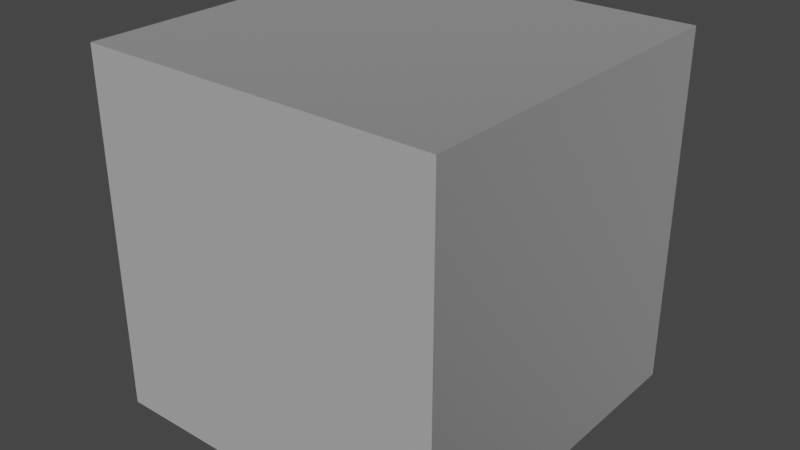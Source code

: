 # Source: Apex_Shader.blend  (saved by Blender 3.2.14; exported with 4.5.12 LTS)
import bpy
from mathutils import Matrix  # noqa: F401  (used for matrix-valued properties, if any)

bpy.ops.wm.read_factory_settings(use_empty=True)
scene = bpy.context.scene
scene.name = 'Scene'

# ---- collections
col_collection = bpy.data.collections.new('Collection'); scene.collection.children.link(col_collection)

# ---- materials (node trees are filled in below, after node groups)
mat_material = bpy.data.materials.new('Material')
mat_material.alpha_threshold = 0.0
mat_material.use_transparent_shadow = False
mat_material.line_color = (0.0, 0.0, 0.0, 1.0)

# ---- node groups
ng_cores_apex_shader__1_3 = bpy.data.node_groups.new('Cores Apex Shader  1.3', 'ShaderNodeTree')
_s = ng_cores_apex_shader__1_3.interface.new_socket(name='BSDF', in_out='OUTPUT', socket_type='NodeSocketShader')
_s = ng_cores_apex_shader__1_3.interface.new_socket(name='Cycles//Eevee', in_out='INPUT', socket_type='NodeSocketFloat')
_s.min_value = 0.0
_s.max_value = 0.1
_s = ng_cores_apex_shader__1_3.interface.new_socket(name='Albedo', in_out='INPUT', socket_type='NodeSocketColor')
_s.default_value = (0.5, 0.5, 0.5, 1.0)
_s = ng_cores_apex_shader__1_3.interface.new_socket(name='Specular', in_out='INPUT', socket_type='NodeSocketColor')
_s = ng_cores_apex_shader__1_3.interface.new_socket(name='Glossy', in_out='INPUT', socket_type='NodeSocketColor')
_s = ng_cores_apex_shader__1_3.interface.new_socket(name='Normal', in_out='INPUT', socket_type='NodeSocketColor')
_s.default_value = (0.8, 0.8, 0.8, 1.0)
_s = ng_cores_apex_shader__1_3.interface.new_socket(name=' ', in_out='INPUT', socket_type='NodeSocketVector')
_s.min_value = 0.0
_s.max_value = 1.0
_s.hide_value = True
_s = ng_cores_apex_shader__1_3.interface.new_socket(name='AO', in_out='INPUT', socket_type='NodeSocketColor')
_s.default_value = (0.5, 0.5, 0.5, 1.0)
_s = ng_cores_apex_shader__1_3.interface.new_socket(name='AO Strength', in_out='INPUT', socket_type='NodeSocketFloat')
_s.subtype = 'FACTOR'
_s.default_value = 0.5
_s.min_value = 0.0
_s.max_value = 1.0
_s = ng_cores_apex_shader__1_3.interface.new_socket(name='Cavity', in_out='INPUT', socket_type='NodeSocketColor')
_s.default_value = (1.0, 1.0, 1.0, 1.0)
_s = ng_cores_apex_shader__1_3.interface.new_socket(name='Cavity Strength', in_out='INPUT', socket_type='NodeSocketFloat')
_s.subtype = 'FACTOR'
_s.default_value = 0.5
_s.min_value = 0.0
_s.max_value = 1.0
_s = ng_cores_apex_shader__1_3.interface.new_socket(name=' ', in_out='INPUT', socket_type='NodeSocketVector')
_s.min_value = 0.0
_s.max_value = 1.0
_s.hide_value = True
_s = ng_cores_apex_shader__1_3.interface.new_socket(name='Emission', in_out='INPUT', socket_type='NodeSocketColor')
_s = ng_cores_apex_shader__1_3.interface.new_socket(name='Emission Color', in_out='INPUT', socket_type='NodeSocketColor')
_s.default_value = (1.0, 0.2591, 0.0, 1.0)
_s = ng_cores_apex_shader__1_3.interface.new_socket(name='Emission Strength', in_out='INPUT', socket_type='NodeSocketFloat')
_s.default_value = 5.0
_s.min_value = 0.0
_s.max_value = 2.5e+04
_s = ng_cores_apex_shader__1_3.interface.new_socket(name=' ', in_out='INPUT', socket_type='NodeSocketVector')
_s.min_value = 0.0
_s.max_value = 1.0
_s.hide_value = True
_s = ng_cores_apex_shader__1_3.interface.new_socket(name='Subsurface', in_out='INPUT', socket_type='NodeSocketFloat')
_s.subtype = 'FACTOR'
_s.min_value = 0.0
_s.max_value = 1.0
_s = ng_cores_apex_shader__1_3.interface.new_socket(name='Subsurface Color', in_out='INPUT', socket_type='NodeSocketColor')
_s.default_value = (0.4961, 0.1371, 0.03121, 1.0)
_s = ng_cores_apex_shader__1_3.interface.new_socket(name=' ', in_out='INPUT', socket_type='NodeSocketVector')
_s.min_value = 0.0
_s.max_value = 1.0
_s.hide_value = True
_s = ng_cores_apex_shader__1_3.interface.new_socket(name='Cycles Specular', in_out='INPUT', socket_type='NodeSocketFloat')
_s.subtype = 'FACTOR'
_s.default_value = 0.5
_s.min_value = 0.0
_s.max_value = 1.0
_s = ng_cores_apex_shader__1_3.interface.new_socket(name='Cycles  Metalic', in_out='INPUT', socket_type='NodeSocketFloat')
_s.default_value = 0.3
_s.min_value = -1.0
_s.max_value = 1.0
_s = ng_cores_apex_shader__1_3.interface.new_socket(name='Cycles Color Spec Metalic', in_out='INPUT', socket_type='NodeSocketFloat')
_s.default_value = 5.0
_s.min_value = 0.0
_s.max_value = 5.0
_N = ng_cores_apex_shader__1_3.nodes; _L = ng_cores_apex_shader__1_3.links
n0 = _N.new('ShaderNodeMix'); n0.name = 'Mix.001'; n0.location = (-15, -174)
n0.hide = True
n0.data_type = 'RGBA'
n0.inputs[6].default_value = (0.0, 0.0, 0.0, 1.0)
n1 = _N.new('ShaderNodeEmission'); n1.name = 'Emission'; n1.location = (455, -171)
n2 = _N.new('ShaderNodeSubsurfaceScattering'); n2.name = 'Subsurface Scattering'; n2.location = (440, -285)
n2.falloff = 'BURLEY'
n2.inputs[1].default_value = 1.0
n3 = _N.new('ShaderNodeInvert'); n3.name = 'Invert'; n3.location = (-366, 138)
n3.hide = True
n4 = _N.new('ShaderNodeCombineColor'); n4.name = 'Combine RGB'; n4.location = (-182, 153)
n4.hide = True
n4.inputs[2].default_value = 1.0
n5 = _N.new('ShaderNodeNormalMap'); n5.name = 'Normal Map'; n5.location = (59, 150)
n5.hide = True
n5.inputs[0].default_value = 1.5
n6 = _N.new('ShaderNodeSeparateColor'); n6.name = 'Separate RGB'; n6.location = (-556, 151)
n6.hide = True
n7 = _N.new('ShaderNodeInvert'); n7.name = 'Invert.001'; n7.location = (-330, 243)
n7.hide = True
n8 = _N.new('ShaderNodeMixShader'); n8.name = 'Mix Shader.001'; n8.location = (930, 227)
n9 = _N.new('ShaderNodeAddShader'); n9.name = 'Add Shader'; n9.location = (1275, 194)
n10 = _N.new('ShaderNodeMixShader'); n10.name = 'Mix Shader'; n10.location = (691, 77)
n11 = _N.new('ShaderNodeMath'); n11.name = 'Math.002'; n11.location = (-776, 501)
n11.operation = 'MULTIPLY'
n11.inputs[2].default_value = 0.0
n12 = _N.new('ShaderNodeBsdfPrincipled'); n12.name = 'Principled BSDF'; n12.location = (394, 854)
n12.distribution = 'GGX'
n12.subsurface_method = 'BURLEY'
n12.inputs[3].default_value = 1.45
n12.inputs[8].default_value = 1.0
n12.inputs[27].default_value = (0.0, 0.0, 0.0, 1.0)
n12.inputs[28].default_value = 1.0
n13 = _N.new('ShaderNodeValToRGB'); n13.name = 'ColorRamp'; n13.location = (-962, 778)
while len(n13.color_ramp.elements) > 1: n13.color_ramp.elements.remove(n13.color_ramp.elements[-1])
n13.color_ramp.elements[0].position = 0.1; n13.color_ramp.elements[0].color = (0.0, 0.0, 0.0, 1.0)
_e = n13.color_ramp.elements.new(1.0); _e.color = (1.0, 1.0, 1.0, 1.0)
n14 = _N.new('NodeGroupOutput'); n14.name = 'Group Output'; n14.location = (1585, 191)
n15 = _N.new('ShaderNodeSeparateColor'); n15.name = 'Separate HSV'; n15.location = (-1665, 392)
n16 = _N.new('ShaderNodeMath'); n16.name = 'Math.004'; n16.location = (-1450, 634)
n16.operation = 'SUBTRACT'
n16.inputs[2].default_value = 0.0
n17 = _N.new('ShaderNodeMix'); n17.name = 'Mix.002'; n17.location = (-623, 868)
n17.data_type = 'RGBA'
n18 = _N.new('ShaderNodeMix'); n18.name = 'Mix.004'; n18.location = (-358, 878)
n18.data_type = 'RGBA'
n19 = _N.new('ShaderNodeMath'); n19.name = 'Math.001'; n19.location = (674, 252)
n19.operation = 'GREATER_THAN'
n19.inputs[1].default_value = 0.09
n19.inputs[2].default_value = 0.0
n20 = _N.new('ShaderNodeMath'); n20.name = 'Math'; n20.location = (-400, 617)
n20.operation = 'MULTIPLY'
n20.inputs[2].default_value = 0.0
n21 = _N.new('ShaderNodeMath'); n21.name = 'Math.003'; n21.location = (-138, 635)
n21.use_clamp = True
n21.inputs[2].default_value = 0.0
n22 = _N.new('ShaderNodeMath'); n22.name = 'Math.005'; n22.location = (82, 677)
n22.use_clamp = True
n22.inputs[2].default_value = 0.0
n23 = _N.new('ShaderNodeValToRGB'); n23.name = 'ColorRamp.001'; n23.location = (-976, 1004)
while len(n23.color_ramp.elements) > 1: n23.color_ramp.elements.remove(n23.color_ramp.elements[-1])
n23.color_ramp.elements[0].position = 0.004545; n23.color_ramp.elements[0].color = (0.0, 0.0, 0.0, 1.0)
_e = n23.color_ramp.elements.new(0.3); _e.color = (1.0, 1.0, 1.0, 1.0)
n24 = _N.new('ShaderNodeMix'); n24.name = 'Mix'; n24.location = (-173, 894)
n24.data_type = 'RGBA'
n24.blend_type = 'MULTIPLY'
n25 = _N.new('ShaderNodeEeveeSpecular'); n25.name = 'Specular'; n25.location = (355, 124)
n26 = _N.new('ShaderNodeMix'); n26.name = 'Mix.003'; n26.location = (83, 919)
n26.data_type = 'RGBA'
n26.blend_type = 'MULTIPLY'
n27 = _N.new('ShaderNodeMix'); n27.name = 'Mix.005'; n27.location = (76, 92)
n27.data_type = 'RGBA'
n27.blend_type = 'MULTIPLY'
n28 = _N.new('NodeGroupInput'); n28.name = 'Group Input'; n28.location = (-1774, 164)
n29 = _N.new('ShaderNodeMix'); n29.name = 'Mix.006'; n29.location = (224, 734)
n29.data_type = 'RGBA'
n30 = _N.new('ShaderNodeMix'); n30.name = 'Mix.007'; n30.location = (124, 734)
n30.data_type = 'RGBA'
n30.inputs[6].default_value = (0.8, 0.8, 0.8, 1.0)
n30.inputs[7].default_value = (1.0, 1.0, 1.0, 1.0)
n31 = _N.new('ShaderNodeMix'); n31.name = 'Mix.008'; n31.location = (224, 734)
n31.data_type = 'RGBA'
n31.inputs[6].default_value = (1.0, 1.0, 1.0, 1.0)
_L.new(n28.outputs[4], n6.inputs[0])
_L.new(n6.outputs[0], n4.inputs[0])
_L.new(n4.outputs[0], n5.inputs[1])
_L.new(n6.outputs[1], n3.inputs[1])
_L.new(n3.outputs[0], n4.inputs[1])
_L.new(n28.outputs[11], n0.inputs[0])
_L.new(n28.outputs[12], n0.inputs[7])
_L.new(n0.outputs[2], n1.inputs[0])
_L.new(n1.outputs[0], n9.inputs[1])
_L.new(n28.outputs[13], n1.inputs[1])
_L.new(n28.outputs[3], n7.inputs[1])
_L.new(n28.outputs[16], n2.inputs[0])
_L.new(n28.outputs[4], n2.inputs[6])
_L.new(n2.outputs[0], n10.inputs[2])
_L.new(n28.outputs[15], n10.inputs[0])
_L.new(n28.outputs[1], n27.inputs[6])
_L.new(n28.outputs[2], n25.inputs[1])
_L.new(n7.outputs[0], n25.inputs[2])
_L.new(n5.outputs[0], n25.inputs[5])
_L.new(n28.outputs[1], n17.inputs[6])
_L.new(n7.outputs[0], n12.inputs[2])
_L.new(n5.outputs[0], n12.inputs[5])
_L.new(n24.outputs[2], n26.inputs[6])
_L.new(n28.outputs[6], n24.inputs[7])
_L.new(n17.outputs[2], n18.inputs[6])
_L.new(n28.outputs[2], n17.inputs[7])
_L.new(n28.outputs[2], n15.inputs[0])
_L.new(n15.outputs[1], n13.inputs[0])
_L.new(n12.outputs[0], n8.inputs[1])
_L.new(n13.outputs[0], n17.inputs[0])
_L.new(n10.outputs[0], n8.inputs[2])
_L.new(n19.outputs[0], n8.inputs[0])
_L.new(n28.outputs[0], n19.inputs[0])
_L.new(n8.outputs[0], n9.inputs[0])
_L.new(n25.outputs[0], n10.inputs[1])
_L.new(n28.outputs[18], n12.inputs[13])
_L.new(n15.outputs[2], n20.inputs[0])
_L.new(n20.outputs[0], n21.inputs[0])
_L.new(n15.outputs[1], n11.inputs[0])
_L.new(n11.outputs[0], n20.inputs[1])
_L.new(n28.outputs[19], n21.inputs[1])
_L.new(n28.outputs[20], n11.inputs[1])
_L.new(n21.outputs[0], n22.inputs[0])
_L.new(n28.outputs[7], n24.inputs[0])
_L.new(n28.outputs[8], n26.inputs[7])
_L.new(n28.outputs[9], n26.inputs[0])
_L.new(n15.outputs[2], n16.inputs[0])
_L.new(n16.outputs[0], n23.inputs[0])
_L.new(n15.outputs[1], n16.inputs[1])
_L.new(n9.outputs[0], n14.inputs[0])
_L.new(n18.outputs[2], n24.inputs[6])
_L.new(n23.outputs[0], n18.inputs[0])
_L.new(n28.outputs[2], n18.inputs[7])
_L.new(n22.outputs[0], n12.inputs[1])
_L.new(n23.outputs[0], n22.inputs[1])
_L.new(n27.outputs[2], n25.inputs[0])
_L.new(n28.outputs[8], n27.inputs[7])
_L.new(n28.outputs[9], n27.inputs[0])
_L.new(n26.outputs[2], n29.inputs[6])
_L.new(n28.outputs[16], n29.inputs[7])
_L.new(n28.outputs[15], n29.inputs[0])
_L.new(n28.outputs[15], n12.inputs[10])
_L.new(n29.outputs[2], n12.inputs[0])
_L.new(n22.outputs[0], n30.inputs[0])
_L.new(n30.outputs[2], n31.inputs[7])
_L.new(n28.outputs[2], n31.inputs[0])
_L.new(n31.outputs[2], n12.inputs[14])
n14.is_active_output = True
ng_pathfinder_emote_uv_transform_node = bpy.data.node_groups.new('Pathfinder Emote UV Transform Node', 'ShaderNodeTree')
_s = ng_pathfinder_emote_uv_transform_node.interface.new_socket(name='Vector', in_out='OUTPUT', socket_type='NodeSocketVector')
_s = ng_pathfinder_emote_uv_transform_node.interface.new_socket(name='Vector', in_out='INPUT', socket_type='NodeSocketVector')
_s.min_value = -1e+04
_s.max_value = 1e+04
_s = ng_pathfinder_emote_uv_transform_node.interface.new_socket(name='Value', in_out='INPUT', socket_type='NodeSocketFloat')
_s.default_value = 0.5
_s.min_value = -1e+04
_s.max_value = 1e+04
_N = ng_pathfinder_emote_uv_transform_node.nodes; _L = ng_pathfinder_emote_uv_transform_node.links
n0 = _N.new('ShaderNodeMath'); n0.name = 'Math.006'; n0.location = (-84, -226)
n0.hide = True
n0.operation = 'GREATER_THAN'
n0.inputs[1].default_value = 0.1
n1 = _N.new('ShaderNodeMath'); n1.name = 'Math.007'; n1.location = (-86, -313)
n1.hide = True
n1.operation = 'GREATER_THAN'
n1.inputs[1].default_value = 1.1
n2 = _N.new('ShaderNodeMath'); n2.name = 'Math.010'; n2.location = (278, -264)
n2.hide = True
n3 = _N.new('ShaderNodeMath'); n3.name = 'Math.001'; n3.location = (-537, -213)
n3.hide = True
n3.operation = 'MULTIPLY'
n3.inputs[1].default_value = 10.0
n4 = _N.new('NodeGroupOutput'); n4.name = 'Group Output'; n4.location = (939, 0)
n5 = _N.new('ShaderNodeVectorMath'); n5.name = 'Vector Math'; n5.location = (764, 194)
n6 = _N.new('ShaderNodeMath'); n6.name = 'Math'; n6.location = (-535, -265)
n6.hide = True
n6.operation = 'TRUNC'
n7 = _N.new('ShaderNodeMath'); n7.name = 'Math.002'; n7.location = (-330, -54)
n7.hide = True
n7.operation = 'MODULO'
n7.inputs[1].default_value = 4.0
n8 = _N.new('ShaderNodeMath'); n8.name = 'Math.003'; n8.location = (-331, -103)
n8.hide = True
n8.operation = 'MULTIPLY'
n8.inputs[1].default_value = 0.25
n9 = _N.new('ShaderNodeMath'); n9.name = 'Math.004'; n9.location = (-336, -233)
n9.hide = True
n9.operation = 'DIVIDE'
n9.inputs[1].default_value = 4.0
n10 = _N.new('ShaderNodeMath'); n10.name = 'Math.011'; n10.location = (-336, -285)
n10.hide = True
n10.operation = 'TRUNC'
n10.inputs[1].default_value = 3.0
n11 = _N.new('ShaderNodeMath'); n11.name = 'Math.005'; n11.location = (-333, -336)
n11.hide = True
n11.operation = 'MODULO'
n11.inputs[1].default_value = 3.0
n12 = _N.new('ShaderNodeMath'); n12.name = 'Math.008'; n12.location = (118, -224)
n12.hide = True
n12.operation = 'MULTIPLY'
n12.inputs[1].default_value = 0.375
n13 = _N.new('ShaderNodeMath'); n13.name = 'Math.009'; n13.location = (106, -315)
n13.hide = True
n13.operation = 'MULTIPLY'
n13.inputs[1].default_value = 0.255
n14 = _N.new('ShaderNodeCombineXYZ'); n14.name = 'Combine XYZ'; n14.location = (549, -70)
n15 = _N.new('ShaderNodeMath'); n15.name = 'Math.012'; n15.location = (-741, -208)
n15.inputs[1].default_value = 24.0
n16 = _N.new('NodeGroupInput'); n16.name = 'Group Input'; n16.location = (-949, 0)
_L.new(n16.outputs[0], n5.inputs[0])
_L.new(n5.outputs[0], n4.inputs[0])
_L.new(n16.outputs[1], n15.inputs[0])
_L.new(n7.outputs[0], n8.inputs[0])
_L.new(n6.outputs[0], n7.inputs[0])
_L.new(n8.outputs[0], n14.inputs[0])
_L.new(n6.outputs[0], n9.inputs[0])
_L.new(n14.outputs[0], n5.inputs[1])
_L.new(n11.outputs[0], n0.inputs[0])
_L.new(n11.outputs[0], n1.inputs[0])
_L.new(n0.outputs[0], n12.inputs[0])
_L.new(n1.outputs[0], n13.inputs[0])
_L.new(n12.outputs[0], n2.inputs[0])
_L.new(n13.outputs[0], n2.inputs[1])
_L.new(n2.outputs[0], n14.inputs[1])
_L.new(n9.outputs[0], n10.inputs[0])
_L.new(n10.outputs[0], n11.inputs[0])
_L.new(n15.outputs[0], n3.inputs[0])
_L.new(n3.outputs[0], n6.inputs[0])
n4.is_active_output = True

# ---- material node trees
mat_material.use_nodes = True; mat_material.node_tree.nodes.clear()
_N = mat_material.node_tree.nodes; _L = mat_material.node_tree.links
n0 = _N.new('ShaderNodeOutputMaterial'); n0.name = 'Material Output'; n0.location = (300, 300)
n1 = _N.new('ShaderNodeGroup'); n1.name = 'Group'; n1.location = (-22, 280)
n1.width = 240
n1.node_tree = ng_cores_apex_shader__1_3
n1.inputs[0].default_value = 0.0
n1.inputs[1].default_value = (0.5, 0.5, 0.5, 1.0)
n1.inputs[2].default_value = (0.0, 0.0, 0.0, 1.0)
n1.inputs[3].default_value = (0.0, 0.0, 0.0, 1.0)
n1.inputs[4].default_value = (0.8, 0.8, 0.8, 1.0)
n1.inputs[5].default_value = (0.0, 0.0, 0.0)
n1.inputs[6].default_value = (0.5, 0.5, 0.5, 1.0)
n1.inputs[7].default_value = 0.5
n1.inputs[8].default_value = (1.0, 1.0, 1.0, 1.0)
n1.inputs[9].default_value = 0.5
n1.inputs[10].default_value = (0.0, 0.0, 0.0)
n1.inputs[11].default_value = (0.0, 0.0, 0.0, 1.0)
n1.inputs[12].default_value = (1.0, 0.2591, 0.0, 1.0)
n1.inputs[13].default_value = 5.0
n1.inputs[14].default_value = (0.0, 0.0, 0.0)
n1.inputs[15].default_value = 0.0
n1.inputs[16].default_value = (0.4961, 0.1371, 0.03121, 1.0)
n1.inputs[17].default_value = (0.0, 0.0, 0.0)
n1.inputs[18].default_value = 0.5
n1.inputs[19].default_value = 0.3
n1.inputs[20].default_value = 5.0
n2 = _N.new('ShaderNodeTexCoord'); n2.name = 'Texture Coordinate'; n2.location = (-729, 194)
n3 = _N.new('ShaderNodeValue'); n3.name = 'Value'; n3.location = (-555, 60)
n3.outputs[0].default_value = 0.3
n4 = _N.new('ShaderNodeGroup'); n4.name = 'Group.001'; n4.location = (-347, 207)
n4.width = 127
n4.node_tree = ng_pathfinder_emote_uv_transform_node
_L.new(n1.outputs[0], n0.inputs[0])
_L.new(n2.outputs[2], n4.inputs[0])
_L.new(n3.outputs[0], n4.inputs[1])
n0.is_active_output = True

# ---- world
world_world = bpy.data.worlds.new('World'); scene.world = world_world
world_world.use_nodes = True; world_world.node_tree.nodes.clear()
_N = world_world.node_tree.nodes; _L = world_world.node_tree.links
n0 = _N.new('ShaderNodeOutputWorld'); n0.name = 'World Output'; n0.location = (300, 300)
n1 = _N.new('ShaderNodeBackground'); n1.name = 'Background'; n1.location = (10, 300)
n1.inputs[0].default_value = (0.05088, 0.05088, 0.05088, 1.0)
_L.new(n1.outputs[0], n0.inputs[0])
n0.is_active_output = True
world_world.color = (0.05088, 0.05088, 0.05088)
world_world.use_sun_shadow = False
world_world.sun_shadow_jitter_overblur = 0.0

# ---- meshes
me_cube = bpy.data.meshes.new('Cube')
me_cube.from_pydata([(1.0, 1.0, 1.0), (1.0, 1.0, -1.0), (1.0, -1.0, 1.0), (1.0, -1.0, -1.0), (-1.0, 1.0, 1.0), (-1.0, 1.0, -1.0), (-1.0, -1.0, 1.0), (-1.0, -1.0, -1.0)], [], [(0, 4, 6, 2), (3, 2, 6, 7), (7, 6, 4, 5), (5, 1, 3, 7), (1, 0, 2, 3), (5, 4, 0, 1)])
_uv = me_cube.uv_layers.new(name='UVMap')
_uv.uv.foreach_set('vector', [0.625, 0.5, 0.875, 0.5, 0.875, 0.75, 0.625, 0.75, 0.375, 0.75, 0.625, 0.75, 0.625, 1.0, 0.375, 1.0, 0.375, 0.0, 0.625, 0.0, 0.625, 0.25, 0.375, 0.25, 0.125, 0.5, 0.375, 0.5, 0.375, 0.75, 0.125, 0.75, 0.375, 0.5, 0.625, 0.5, 0.625, 0.75, 0.375, 0.75, 0.375, 0.25, 0.625, 0.25, 0.625, 0.5, 0.375, 0.5])
me_cube.materials.append(mat_material)
me_cube.use_remesh_preserve_volume = False
me_cube.use_remesh_preserve_attributes = False
me_cube.use_mirror_vertex_groups = False
me_cube.update()

# ---- objects
ob_cube = bpy.data.objects.new('Cube', me_cube)

# ---- transforms, parenting, visibility, modifiers, constraints
ob_cube.location = (0.0, 0.0, 0.0)
ob_cube.lock_rotations_4d = False
ob_cube.empty_display_type = 'ARROWS'
ob_cube.lineart.crease_threshold = 0.0

# ---- collection membership
col_collection.objects.link(ob_cube)

# ---- scene / render settings (as saved in the file)
scene.frame_start = 1; scene.frame_end = 250; scene.frame_set(1)
scene.render.engine = 'BLENDER_EEVEE_NEXT'
scene.cycles.use_denoising = False
scene.cycles.samples = 128
scene.cycles.sampling_pattern = 'TABULATED_SOBOL'
scene.cycles.use_adaptive_sampling = False
scene.cycles.use_light_tree = False
scene.view_settings.view_transform = 'Filmic'
bpy.context.view_layer.update()

# ---- added for rendering (the .blend has no active camera and no usable light): camera, sun
cam_auto = bpy.data.cameras.new('AutoCamera')
cam_auto.lens = 50.0
cam_auto.sensor_width = 36.0
cam_auto.clip_end = 1000.0
ob_auto_camera = bpy.data.objects.new('AutoCamera', cam_auto)
scene.collection.objects.link(ob_auto_camera)
ob_auto_camera.location = (3.20507, -3.84609, 2.56406)
ob_auto_camera.rotation_euler = (1.09748, -7.21219e-08, 0.694738)
scene.camera = ob_auto_camera
light_auto_sun = bpy.data.lights.new('AutoSun', 'SUN')
light_auto_sun.energy = 3.0
light_auto_sun.angle = 0.0523599
ob_auto_sun = bpy.data.objects.new('AutoSun', light_auto_sun)
scene.collection.objects.link(ob_auto_sun)
ob_auto_sun.rotation_euler = (0.872665, 0.174533, 0.523599)
bpy.context.view_layer.update()
